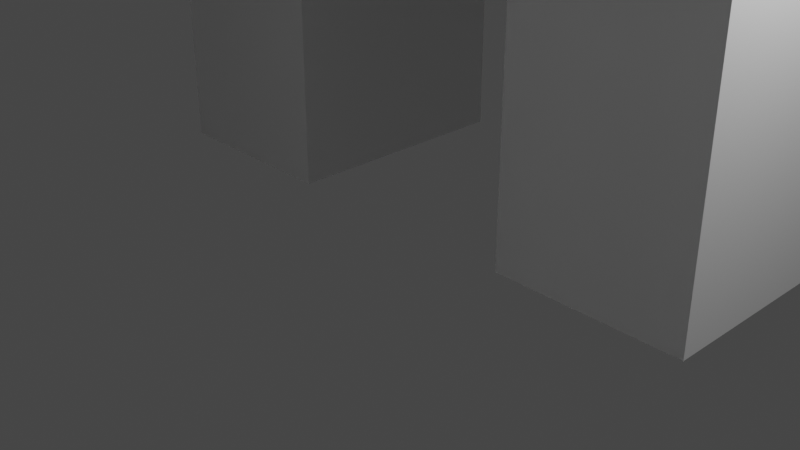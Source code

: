 # Source: Wildhorse2.blend  (saved by Blender 2.91.10; exported with 4.5.12 LTS)
import bpy
from mathutils import Matrix  # noqa: F401  (used for matrix-valued properties, if any)

bpy.ops.wm.read_factory_settings(use_empty=True)
scene = bpy.context.scene
scene.name = 'Scene'

# ---- collections
col_collection = bpy.data.collections.new('Collection'); scene.collection.children.link(col_collection)

# ---- world
world_world = bpy.data.worlds.new('World'); scene.world = world_world
world_world.use_nodes = True; world_world.node_tree.nodes.clear()
_N = world_world.node_tree.nodes; _L = world_world.node_tree.links
n0 = _N.new('ShaderNodeOutputWorld'); n0.name = 'World Output'; n0.location = (300, 300)
n1 = _N.new('ShaderNodeBackground'); n1.name = 'Background'; n1.location = (10, 300)
n1.inputs[0].default_value = (0.05088, 0.05088, 0.05088, 1.0)
_L.new(n1.outputs[0], n0.inputs[0])
n0.is_active_output = True
world_world.color = (0.05088, 0.05088, 0.05088)
world_world.use_sun_shadow = False
world_world.sun_shadow_jitter_overblur = 0.0

# ---- cameras
cam_camera = bpy.data.cameras.new('Camera')
cam_camera.clip_end = 100.0
cam_camera.ortho_scale = 7.314

# ---- lights
light_light = bpy.data.lights.new('Light', 'POINT')
light_light.transmission_factor = 0.0
light_light.energy = 1000.0
light_light.shadow_soft_size = 0.1
light_light.shadow_maximum_resolution = 0.006
light_light.use_absolute_resolution = True

# ---- meshes
me_w_rfel = bpy.data.meshes.new('Würfel')
me_w_rfel.from_pydata([(-2.0, -4.0, -1.0), (-2.0, -4.0, 5.0), (-2.0, 2.0, -1.0), (-2.0, 2.0, 5.0), (9.0, -4.0, -1.0), (9.0, -4.0, 5.0), (9.0, 2.0, -1.0), (9.0, 2.0, 5.0)], [], [(0, 1, 3, 2), (2, 3, 7, 6), (6, 7, 5, 4), (4, 5, 1, 0), (2, 6, 4, 0), (7, 3, 1, 5)])
_uv = me_w_rfel.uv_layers.new(name='UV-Map')
_uv.uv.foreach_set('vector', [0.4297, 0.5703, 0.4297, 0.6172, 0.3828, 0.6172, 0.3828, 0.5703, 0.3828, 0.5703, 0.3828, 0.6172, 0.2969, 0.6172, 0.2969, 0.5703, 0.5625, 0.5703, 0.5625, 0.6172, 0.5156, 0.6172, 0.5156, 0.5703, 0.5156, 0.5703, 0.5156, 0.6172, 0.4297, 0.6172, 0.4297, 0.5703, 0.4297, 0.6172, 0.4297, 0.7031, 0.4766, 0.7031, 0.4766, 0.6172, 0.3828, 0.7031, 0.3828, 0.6172, 0.4297, 0.6172, 0.4297, 0.7031])
me_w_rfel.use_remesh_fix_poles = True
me_w_rfel.use_remesh_preserve_attributes = False
me_w_rfel.use_mirror_vertex_groups = False
me_w_rfel.update()
me_w_rfel_001 = bpy.data.meshes.new('Würfel.001')
me_w_rfel_001.from_pydata([(0.0, -2.0, -4.0), (0.0, -2.0, 5.0), (0.0, 2.0, -4.0), (0.0, 2.0, 5.0), (15.0, -2.0, -4.0), (15.0, -2.0, 5.0), (15.0, 2.0, -4.0), (15.0, 2.0, 5.0)], [], [(0, 1, 3, 2), (2, 3, 7, 6), (6, 7, 5, 4), (4, 5, 1, 0), (2, 6, 4, 0), (7, 3, 1, 5)])
_uv = me_w_rfel_001.uv_layers.new(name='UV-Map')
_uv.uv.foreach_set('vector', [0.1484, 0.5625, 0.1484, 0.6328, 0.1172, 0.6328, 0.1172, 0.5625, 0.1172, 0.5625, 0.1172, 0.6328, 0.0, 0.6328, 0.0, 0.5625, 0.2969, 0.5625, 0.2969, 0.6328, 0.2656, 0.6328, 0.2656, 0.5625, 0.2656, 0.5625, 0.2656, 0.6328, 0.1484, 0.6328, 0.1484, 0.5625, 0.1484, 0.6328, 0.1484, 0.75, 0.1797, 0.75, 0.1797, 0.6328, 0.1172, 0.75, 0.1172, 0.6328, 0.1484, 0.6328, 0.1484, 0.75])
me_w_rfel_001.use_remesh_fix_poles = True
me_w_rfel_001.use_remesh_preserve_attributes = False
me_w_rfel_001.use_mirror_vertex_groups = False
me_w_rfel_001.update()
me_w_rfel_002 = bpy.data.meshes.new('Würfel.002')
me_w_rfel_002.from_pydata([(-2.0, -1.0, 3.0), (-2.0, -1.0, 7.0), (-2.0, 1.0, 3.0), (-2.0, 1.0, 7.0), (12.0, -1.0, 3.0), (12.0, -1.0, 7.0), (12.0, 1.0, 3.0), (12.0, 1.0, 7.0)], [], [(0, 1, 3, 2), (2, 3, 7, 6), (6, 7, 5, 4), (4, 5, 1, 0), (2, 6, 4, 0), (7, 3, 1, 5)])
_uv = me_w_rfel_002.uv_layers.new(name='UV-Map')
_uv.uv.foreach_set('vector', [0.4688, 0.7188, 0.4688, 0.75, 0.4531, 0.75, 0.4531, 0.7188, 0.4531, 0.7188, 0.4531, 0.75, 0.3438, 0.75, 0.3438, 0.7188, 0.5938, 0.7188, 0.5938, 0.75, 0.5781, 0.75, 0.5781, 0.7188, 0.5781, 0.7188, 0.5781, 0.75, 0.4688, 0.75, 0.4688, 0.7188, 0.4688, 0.75, 0.4688, 0.8594, 0.4844, 0.8594, 0.4844, 0.75, 0.4531, 0.8594, 0.4531, 0.75, 0.4688, 0.75, 0.4688, 0.8594])
me_w_rfel_002.use_remesh_fix_poles = True
me_w_rfel_002.use_remesh_preserve_attributes = False
me_w_rfel_002.use_mirror_vertex_groups = False
me_w_rfel_002.update()
me_w_rfel_003 = bpy.data.meshes.new('Würfel.003')
me_w_rfel_003.from_pydata([(0.0, -1.0, 0.0), (0.0, -1.0, 5.0), (0.0, 1.0, 0.0), (0.0, 1.0, 5.0), (2.0, -1.0, 0.0), (2.0, -1.0, 5.0), (2.0, 1.0, 0.0), (2.0, 1.0, 5.0)], [], [(0, 1, 3, 2), (2, 3, 7, 6), (6, 7, 5, 4), (4, 5, 1, 0), (2, 6, 4, 0), (7, 3, 1, 5)])
_uv = me_w_rfel_003.uv_layers.new(name='UV-Map')
_uv.uv.foreach_set('vector', [0.2109, 0.6953, 0.2109, 0.7344, 0.1953, 0.7344, 0.1953, 0.6953, 0.1953, 0.6953, 0.1953, 0.7344, 0.1797, 0.7344, 0.1797, 0.6953, 0.2422, 0.6953, 0.2422, 0.7344, 0.2266, 0.7344, 0.2266, 0.6953, 0.2266, 0.6953, 0.2266, 0.7344, 0.2109, 0.7344, 0.2109, 0.6953, 0.2109, 0.7344, 0.2109, 0.75, 0.2266, 0.75, 0.2266, 0.7344, 0.1953, 0.75, 0.1953, 0.7344, 0.2109, 0.7344, 0.2109, 0.75])
me_w_rfel_003.use_remesh_fix_poles = True
me_w_rfel_003.use_remesh_preserve_attributes = False
me_w_rfel_003.use_mirror_vertex_groups = False
me_w_rfel_003.update()
me_w_rfel_004 = bpy.data.meshes.new('Würfel.004')
me_w_rfel_004.from_pydata([(0.0, -1.0, 0.0), (0.0, -1.0, 5.0), (0.0, 1.0, 0.0), (0.0, 1.0, 5.0), (2.0, -1.0, 0.0), (2.0, -1.0, 5.0), (2.0, 1.0, 0.0), (2.0, 1.0, 5.0)], [], [(0, 1, 3, 2), (2, 3, 7, 6), (6, 7, 5, 4), (4, 5, 1, 0), (2, 6, 4, 0), (7, 3, 1, 5)])
_uv = me_w_rfel_004.uv_layers.new(name='UV-Map')
_uv.uv.foreach_set('vector', [0.03125, 0.6953, 0.03125, 0.7344, 0.01562, 0.7344, 0.01562, 0.6953, 0.01562, 0.6953, 0.01562, 0.7344, 0.0, 0.7344, 0.0, 0.6953, 0.0625, 0.6953, 0.0625, 0.7344, 0.04688, 0.7344, 0.04688, 0.6953, 0.04688, 0.6953, 0.04688, 0.7344, 0.03125, 0.7344, 0.03125, 0.6953, 0.03125, 0.7344, 0.03125, 0.75, 0.04688, 0.75, 0.04688, 0.7344, 0.01562, 0.75, 0.01562, 0.7344, 0.03125, 0.7344, 0.03125, 0.75])
me_w_rfel_004.use_remesh_fix_poles = True
me_w_rfel_004.use_remesh_preserve_attributes = False
me_w_rfel_004.use_mirror_vertex_groups = False
me_w_rfel_004.update()
me_w_rfel_005 = bpy.data.meshes.new('Würfel.005')
me_w_rfel_005.from_pydata([(-1.0, -3.0, -10.0), (-1.0, -3.0, 1.0), (-1.0, 5.0, -10.0), (-1.0, 5.0, 1.0), (20.0, -3.0, -10.0), (20.0, -3.0, 1.0), (20.0, 5.0, -10.0), (20.0, 5.0, 1.0)], [], [(0, 1, 3, 2), (2, 3, 7, 6), (6, 7, 5, 4), (4, 5, 1, 0), (2, 6, 4, 0), (7, 3, 1, 5)])
_uv = me_w_rfel_005.uv_layers.new(name='UV-Map')
_uv.uv.foreach_set('vector', [0.2266, 0.75, 0.2266, 0.8359, 0.1641, 0.8359, 0.1641, 0.75, 0.1641, 0.75, 0.1641, 0.8359, 0.0, 0.8359, 0.0, 0.75, 0.4531, 0.75, 0.4531, 0.8359, 0.3906, 0.8359, 0.3906, 0.75, 0.3906, 0.75, 0.3906, 0.8359, 0.2266, 0.8359, 0.2266, 0.75, 0.2266, 0.8359, 0.2266, 1.0, 0.2891, 1.0, 0.2891, 0.8359, 0.1641, 1.0, 0.1641, 0.8359, 0.2266, 0.8359, 0.2266, 1.0])
me_w_rfel_005.use_remesh_fix_poles = True
me_w_rfel_005.use_remesh_preserve_attributes = False
me_w_rfel_005.use_mirror_vertex_groups = False
me_w_rfel_005.update()
me_w_rfel_006 = bpy.data.meshes.new('Würfel.006')
me_w_rfel_006.from_pydata([(-1.0, -2.0, -13.0), (-1.0, -2.0, 3.0), (-1.0, 2.0, -13.0), (-1.0, 2.0, 3.0), (1.0, -2.0, -13.0), (1.0, -2.0, 3.0), (1.0, 2.0, -13.0), (1.0, 2.0, 3.0)], [], [(0, 1, 3, 2), (2, 3, 7, 6), (6, 7, 5, 4), (4, 5, 1, 0), (2, 6, 4, 0), (7, 3, 1, 5)])
_uv = me_w_rfel_006.uv_layers.new(name='UV-Map')
_uv.uv.foreach_set('vector', [0.3359, 0.8594, 0.3359, 0.9844, 0.3047, 0.9844, 0.3047, 0.8594, 0.3047, 0.8594, 0.3047, 0.9844, 0.2891, 0.9844, 0.2891, 0.8594, 0.3828, 0.8594, 0.3828, 0.9844, 0.3516, 0.9844, 0.3516, 0.8594, 0.3516, 0.8594, 0.3516, 0.9844, 0.3359, 0.9844, 0.3359, 0.8594, 0.3359, 0.9844, 0.3359, 1.0, 0.3672, 1.0, 0.3672, 0.9844, 0.3047, 1.0, 0.3047, 0.9844, 0.3359, 0.9844, 0.3359, 1.0])
me_w_rfel_006.use_remesh_fix_poles = True
me_w_rfel_006.use_remesh_preserve_attributes = False
me_w_rfel_006.use_mirror_vertex_groups = False
me_w_rfel_006.update()
me_w_rfel_007 = bpy.data.meshes.new('Würfel.007')
me_w_rfel_007.from_pydata([(0.0, -2.0, 0.0), (0.0, -2.0, 13.0), (0.0, 1.0, 0.0), (0.0, 1.0, 13.0), (4.0, -2.0, 0.0), (4.0, -2.0, 13.0), (4.0, 1.0, 0.0), (4.0, 1.0, 13.0)], [], [(0, 1, 3, 2), (2, 3, 7, 6), (6, 7, 5, 4), (4, 5, 1, 0), (2, 6, 4, 0), (7, 3, 1, 5)])
_uv = me_w_rfel_007.uv_layers.new(name='UV-Map')
_uv.uv.foreach_set('vector', [0.05469, 0.4297, 0.05469, 0.5312, 0.03125, 0.5312, 0.03125, 0.4297, 0.03125, 0.4297, 0.03125, 0.5312, 0.0, 0.5312, 0.0, 0.4297, 0.1094, 0.4297, 0.1094, 0.5312, 0.08594, 0.5312, 0.08594, 0.4297, 0.08594, 0.4297, 0.08594, 0.5312, 0.05469, 0.5312, 0.05469, 0.4297, 0.05469, 0.5312, 0.05469, 0.5625, 0.07812, 0.5625, 0.07812, 0.5312, 0.03125, 0.5625, 0.03125, 0.5312, 0.05469, 0.5312, 0.05469, 0.5625])
me_w_rfel_007.use_remesh_fix_poles = True
me_w_rfel_007.use_remesh_preserve_attributes = False
me_w_rfel_007.use_mirror_vertex_groups = False
me_w_rfel_007.update()
me_w_rfel_008 = bpy.data.meshes.new('Würfel.008')
me_w_rfel_008.from_pydata([(0.0, -2.0, 0.0), (0.0, -2.0, 14.0), (0.0, 1.0, 0.0), (0.0, 1.0, 14.0), (4.0, -2.0, 0.0), (4.0, -2.0, 14.0), (4.0, 1.0, 0.0), (4.0, 1.0, 14.0)], [], [(0, 1, 3, 2), (2, 3, 7, 6), (6, 7, 5, 4), (4, 5, 1, 0), (2, 6, 4, 0), (7, 3, 1, 5)])
_uv = me_w_rfel_008.uv_layers.new(name='UV-Map')
_uv.uv.foreach_set('vector', [0.3203, 0.4297, 0.3203, 0.5391, 0.2969, 0.5391, 0.2969, 0.4297, 0.2969, 0.4297, 0.2969, 0.5391, 0.2656, 0.5391, 0.2656, 0.4297, 0.375, 0.4297, 0.375, 0.5391, 0.3516, 0.5391, 0.3516, 0.4297, 0.3516, 0.4297, 0.3516, 0.5391, 0.3203, 0.5391, 0.3203, 0.4297, 0.3203, 0.5391, 0.3203, 0.5703, 0.3438, 0.5703, 0.3438, 0.5391, 0.2969, 0.5703, 0.2969, 0.5391, 0.3203, 0.5391, 0.3203, 0.5703])
me_w_rfel_008.use_remesh_fix_poles = True
me_w_rfel_008.use_remesh_preserve_attributes = False
me_w_rfel_008.use_mirror_vertex_groups = False
me_w_rfel_008.update()
me_w_rfel_009 = bpy.data.meshes.new('Würfel.009')
me_w_rfel_009.from_pydata([(0.0, -2.0, 0.0), (0.0, -2.0, 14.0), (0.0, 1.0, 0.0), (0.0, 1.0, 14.0), (4.0, -2.0, 0.0), (4.0, -2.0, 14.0), (4.0, 1.0, 0.0), (4.0, 1.0, 14.0)], [], [(0, 1, 3, 2), (2, 3, 7, 6), (6, 7, 5, 4), (4, 5, 1, 0), (2, 6, 4, 0), (7, 3, 1, 5)])
_uv = me_w_rfel_009.uv_layers.new(name='UV-Map')
_uv.uv.foreach_set('vector', [0.05469, 0.8594, 0.05469, 0.9688, 0.03125, 0.9688, 0.03125, 0.8594, 0.03125, 0.8594, 0.03125, 0.9688, 0.0, 0.9688, 0.0, 0.8594, 0.1094, 0.8594, 0.1094, 0.9688, 0.08594, 0.9688, 0.08594, 0.8594, 0.08594, 0.8594, 0.08594, 0.9688, 0.05469, 0.9688, 0.05469, 0.8594, 0.05469, 0.9688, 0.05469, 1.0, 0.07812, 1.0, 0.07812, 0.9688, 0.03125, 1.0, 0.03125, 0.9688, 0.05469, 0.9688, 0.05469, 1.0])
me_w_rfel_009.use_remesh_fix_poles = True
me_w_rfel_009.use_remesh_preserve_attributes = False
me_w_rfel_009.use_mirror_vertex_groups = False
me_w_rfel_009.update()
me_w_rfel_010 = bpy.data.meshes.new('Würfel.010')
me_w_rfel_010.from_pydata([(0.0, -1.0, 0.0), (0.0, -1.0, 13.0), (0.0, 2.0, 0.0), (0.0, 2.0, 13.0), (4.0, -1.0, 0.0), (4.0, -1.0, 13.0), (4.0, 2.0, 0.0), (4.0, 2.0, 13.0)], [], [(0, 1, 3, 2), (2, 3, 7, 6), (6, 7, 5, 4), (4, 5, 1, 0), (2, 6, 4, 0), (7, 3, 1, 5)])
_uv = me_w_rfel_010.uv_layers.new(name='UV-Map')
_uv.uv.foreach_set('vector', [0.4297, 0.4375, 0.4297, 0.5391, 0.4062, 0.5391, 0.4062, 0.4375, 0.4062, 0.4375, 0.4062, 0.5391, 0.375, 0.5391, 0.375, 0.4375, 0.4844, 0.4375, 0.4844, 0.5391, 0.4609, 0.5391, 0.4609, 0.4375, 0.4609, 0.4375, 0.4609, 0.5391, 0.4297, 0.5391, 0.4297, 0.4375, 0.4297, 0.5391, 0.4297, 0.5703, 0.4531, 0.5703, 0.4531, 0.5391, 0.4062, 0.5703, 0.4062, 0.5391, 0.4297, 0.5391, 0.4297, 0.5703])
me_w_rfel_010.use_remesh_fix_poles = True
me_w_rfel_010.use_remesh_preserve_attributes = False
me_w_rfel_010.use_mirror_vertex_groups = False
me_w_rfel_010.update()
arm_skelett = bpy.data.armatures.new('Skelett')  # bones are not reproduced
arm_skelett_002 = bpy.data.armatures.new('Skelett.002')  # bones are not reproduced
arm_skelett_003 = bpy.data.armatures.new('Skelett.003')  # bones are not reproduced
arm_skelett_004 = bpy.data.armatures.new('Skelett.004')  # bones are not reproduced
arm_skelett_005 = bpy.data.armatures.new('Skelett.005')  # bones are not reproduced
arm_skelett_006 = bpy.data.armatures.new('Skelett.006')  # bones are not reproduced
arm_skelett_007 = bpy.data.armatures.new('Skelett.007')  # bones are not reproduced

# ---- objects
ob_cube_001 = bpy.data.objects.new('cube.001', me_w_rfel)
ob_cube_002 = bpy.data.objects.new('cube.002', me_w_rfel_001)
ob_cube_003 = bpy.data.objects.new('cube.003', me_w_rfel_002)
ob_cube_004 = bpy.data.objects.new('cube.004', me_w_rfel_003)
ob_cube_005 = bpy.data.objects.new('cube.005', me_w_rfel_004)
ob_cube_006 = bpy.data.objects.new('cube.006', me_w_rfel_005)
ob_cube_007 = bpy.data.objects.new('cube.007', me_w_rfel_006)
ob_cube_008 = bpy.data.objects.new('cube.008', me_w_rfel_007)
ob_cube_009 = bpy.data.objects.new('cube.009', me_w_rfel_008)
ob_cube_010 = bpy.data.objects.new('cube.010', me_w_rfel_009)
ob_cube = bpy.data.objects.new('cube', me_w_rfel_010)
ob_skelett = bpy.data.objects.new('Skelett', arm_skelett)
ob_skelett_002 = bpy.data.objects.new('Skelett.002', arm_skelett_002)
ob_skelett_003 = bpy.data.objects.new('Skelett.003', arm_skelett_003)
ob_skelett_004 = bpy.data.objects.new('Skelett.004', arm_skelett_004)
ob_skelett_005 = bpy.data.objects.new('Skelett.005', arm_skelett_005)
ob_skelett_006 = bpy.data.objects.new('Skelett.006', arm_skelett_006)
ob_skelett_007 = bpy.data.objects.new('Skelett.007', arm_skelett_007)
ob_light = bpy.data.objects.new('Light', light_light)
ob_camera = bpy.data.objects.new('Camera', cam_camera)

# ---- transforms, parenting, visibility, modifiers, constraints
ob_cube_001.parent = ob_skelett
ob_cube_001.matrix_parent_inverse = Matrix(((0.4197, -0.0, -0.0, -0.0), (-0.0, 0.1227, -0.4013, 3.504), (-0.0, 0.4013, 0.1227, -0.5303), (-0.0, 0.0, -0.0, 1.0)))
ob_cube_001.location = (0.7042, 8.772, 9.176)
ob_cube_001.rotation_euler = (0.0, -0.3927, -1.57)
ob_cube_001.scale = (0.5682, 0.5682, 0.5682)
ob_cube_001.lineart.crease_threshold = 0.0
_vg = ob_cube_001.vertex_groups.new(name='Bone')
_vg.add([0, 1, 2, 3, 4, 5, 6, 7], 1.0, 'REPLACE')
_m = ob_cube_001.modifiers.new('Skelett', 'ARMATURE')
_m.object = ob_skelett
ob_cube_002.parent = ob_skelett
ob_cube_002.matrix_parent_inverse = Matrix(((0.4197, -0.0, -0.0, -0.0), (-0.0, 0.1227, -0.4013, 3.504), (-0.0, 0.4013, 0.1227, -0.5303), (-0.0, 0.0, -0.0, 1.0)))
ob_cube_002.location = (0.1372, 7.067, 11.45)
ob_cube_002.rotation_euler = (0.0, 0.3927, -1.57)
ob_cube_002.scale = (0.5682, 0.5682, 0.5682)
ob_cube_002.lineart.crease_threshold = 0.0
_vg = ob_cube_002.vertex_groups.new(name='Bone')
_vg.add([0, 1, 2, 3, 4, 5, 6, 7], 1.0, 'REPLACE')
_m = ob_cube_002.modifiers.new('Skelett', 'ARMATURE')
_m.object = ob_skelett
ob_cube_003.parent = ob_skelett
ob_cube_003.matrix_parent_inverse = Matrix(((0.4197, -0.0, -0.0, -0.0), (-0.0, 0.1227, -0.4013, 3.504), (-0.0, 0.4013, 0.1227, -0.5303), (-0.0, 0.0, -0.0, 1.0)))
ob_cube_003.location = (0.1376, 6.499, 10.88)
ob_cube_003.rotation_euler = (0.0, 0.3927, -1.57)
ob_cube_003.scale = (0.5682, 0.5682, 0.5682)
ob_cube_003.lineart.crease_threshold = 0.0
_vg = ob_cube_003.vertex_groups.new(name='Bone')
_vg.add([0, 1, 2, 3, 4, 5, 6, 7], 1.0, 'REPLACE')
_m = ob_cube_003.modifiers.new('Skelett', 'ARMATURE')
_m.object = ob_skelett
ob_cube_004.parent = ob_skelett
ob_cube_004.matrix_parent_inverse = Matrix(((0.4197, -0.0, -0.0, -0.0), (-0.0, 0.1227, -0.4013, 3.504), (-0.0, 0.4013, 0.1227, -0.5303), (-0.0, 0.0, -0.0, 1.0)))
ob_cube_004.location = (-0.9988, 6.498, 12.59)
ob_cube_004.rotation_euler = (0.3927, -0.0, -1.57)
ob_cube_004.scale = (0.5682, 0.5682, 0.5682)
ob_cube_004.lineart.crease_threshold = 0.0
_vg = ob_cube_004.vertex_groups.new(name='Bone')
_vg.add([0, 1, 2, 3, 4, 5, 6, 7], 1.0, 'REPLACE')
_m = ob_cube_004.modifiers.new('Skelett', 'ARMATURE')
_m.object = ob_skelett
ob_cube_005.parent = ob_skelett
ob_cube_005.matrix_parent_inverse = Matrix(((0.4197, -0.0, -0.0, -0.0), (-0.0, 0.1227, -0.4013, 3.504), (-0.0, 0.4013, 0.1227, -0.5303), (-0.0, 0.0, -0.0, 1.0)))
ob_cube_005.location = (1.274, 6.499, 12.59)
ob_cube_005.rotation_euler = (-0.3927, -0.0, -1.57)
ob_cube_005.scale = (0.5682, 0.5682, 0.5682)
ob_cube_005.lineart.crease_threshold = 0.0
_vg = ob_cube_005.vertex_groups.new(name='Bone')
for _i, _w in zip([0, 1, 2, 3, 4, 5, 6, 7], [1.0, 1.0, 1.0, 1.0, 1.0, 1.0, 1.0, 1.0]): _vg.add([_i], _w, 'REPLACE')
_m = ob_cube_005.modifiers.new('Skelett', 'ARMATURE')
_m.object = ob_skelett
ob_cube_006.parent = ob_skelett_007
ob_cube_006.matrix_parent_inverse = Matrix(((0.2196, -0.0, -0.0, -0.0), (-0.0, 0.2196, 0.0, 0.9984), (-0.0, -0.0, 0.2196, -2.805), (-0.0, 0.0, -0.0, 1.0)))
ob_cube_006.location = (-0.4269, 1.384, 10.88)
ob_cube_006.rotation_euler = (0.0, -0.0, -1.57)
ob_cube_006.scale = (0.5682, 0.5682, 0.5682)
ob_cube_006.lineart.crease_threshold = 0.0
_vg = ob_cube_006.vertex_groups.new(name='Bone')
_vg.add([0, 1, 2, 3, 4, 5, 6, 7], 1.0, 'REPLACE')
_m = ob_cube_006.modifiers.new('Skelett', 'ARMATURE')
_m.object = ob_skelett_007
ob_cube_007.parent = ob_skelett_002
ob_cube_007.matrix_parent_inverse = Matrix(((0.3512, 0.0, 0.0, -0.0), (0.0, -0.3304, 0.119, -4.418), (-0.0, -0.119, -0.3304, 2.709), (-0.0, 0.0, -0.0, 1.0)))
ob_cube_007.location = (0.1494, -9.979, 9.176)
ob_cube_007.rotation_euler = (0.0, -0.3927, -1.57)
ob_cube_007.scale = (0.5682, 0.5682, 0.5682)
ob_cube_007.lineart.crease_threshold = 0.0
_vg = ob_cube_007.vertex_groups.new(name='Bone')
_vg.add([0, 1, 2, 3, 4, 5, 6, 7], 1.0, 'REPLACE')
_m = ob_cube_007.modifiers.new('Skelett', 'ARMATURE')
_m.object = ob_skelett_002
ob_cube_008.parent = ob_skelett_004
ob_cube_008.matrix_parent_inverse = Matrix(((0.2986, 0.0, 0.0, 0.5824), (0.0, -0.2986, -0.00434, -0.05022), (-0.0, 0.00434, -0.2986, 2.36), (-0.0, 0.0, 0.0, 1.0)))
ob_cube_008.location = (-1.563, 0.8153, 0.08446)
ob_cube_008.rotation_euler = (0.0, -0.0, -1.57)
ob_cube_008.scale = (0.5682, 0.5682, 0.5682)
ob_cube_008.lineart.crease_threshold = 0.0
_vg = ob_cube_008.vertex_groups.new(name='Bone')
_vg.add([0, 1, 2, 3, 4, 5, 6, 7], 1.0, 'REPLACE')
_m = ob_cube_008.modifiers.new('Skelett', 'ARMATURE')
_m.object = ob_skelett_004
ob_cube_009.parent = ob_skelett_005
ob_cube_009.matrix_parent_inverse = Matrix(((0.2986, 0.0, 0.0, 0.5824), (0.0, -0.2986, -0.00434, -2.49), (-0.0, 0.00434, -0.2986, 2.622), (-0.0, 0.0, 0.0, 1.0)))
ob_cube_009.location = (-1.557, -7.14, 0.08446)
ob_cube_009.rotation_euler = (0.0, -0.0, -1.57)
ob_cube_009.scale = (0.5682, 0.5682, 0.5682)
ob_cube_009.lineart.crease_threshold = 0.0
_vg = ob_cube_009.vertex_groups.new(name='Bone')
_vg.add([0, 1, 2, 3, 4, 5, 6, 7], 1.0, 'REPLACE')
_m = ob_cube_009.modifiers.new('Skelett', 'ARMATURE')
_m.object = ob_skelett_005
ob_cube_010.parent = ob_skelett_006
ob_cube_010.matrix_parent_inverse = Matrix(((0.2986, -0.0, 0.0, -0.5983), (0.0, -0.2986, -0.00434, -2.49), (-0.0, 0.00434, -0.2986, 2.622), (-0.0, 0.0, 0.0, 1.0)))
ob_cube_010.location = (2.42, -7.137, 0.08446)
ob_cube_010.rotation_euler = (0.0, -0.0, -1.57)
ob_cube_010.scale = (0.5682, 0.5682, 0.5682)
ob_cube_010.lineart.crease_threshold = 0.0
_vg = ob_cube_010.vertex_groups.new(name='Bone')
_vg.add([0, 1, 2, 3, 4, 5, 6, 7], 1.0, 'REPLACE')
_m = ob_cube_010.modifiers.new('Skelett', 'ARMATURE')
_m.object = ob_skelett_006
ob_cube.parent = ob_skelett_003
ob_cube.matrix_parent_inverse = Matrix(((0.2986, -0.0, 0.0, -0.6843), (0.0, -0.2986, -0.00434, -0.05022), (-0.0, 0.00434, -0.2986, 2.36), (-0.0, 0.0, 0.0, 1.0)))
ob_cube.location = (1.846, 0.8177, 0.08446)
ob_cube.rotation_euler = (0.0, -0.0, -1.57)
ob_cube.scale = (0.5682, 0.5682, 0.5682)
ob_cube.lineart.crease_threshold = 0.0
_vg = ob_cube.vertex_groups.new(name='Bone')
_vg.add([0, 1, 2, 3, 4, 5, 6, 7], 1.0, 'REPLACE')
_m = ob_cube.modifiers.new('Skelett', 'ARMATURE')
_m.object = ob_skelett_003
ob_skelett.location = (0.0, -1.234, 8.353)
ob_skelett.rotation_euler = (-1.274, -0.0, 0.0)
ob_skelett.scale = (2.383, 2.383, 2.383)
ob_skelett.show_in_front = True
ob_skelett.lineart.crease_threshold = 0.0
ob_skelett_002.location = (0.0, -9.222, 11.52)
ob_skelett_002.rotation_euler = (2.796, -0.0, 0.0)
ob_skelett_002.scale = (2.847, 2.847, 2.847)
ob_skelett_002.show_in_front = True
ob_skelett_002.lineart.crease_threshold = 0.0
ob_skelett_003.location = (2.292, -0.283, 7.899)
ob_skelett_003.rotation_euler = (-3.127, -0.0, 0.0)
ob_skelett_003.scale = (3.349, 3.349, 3.349)
ob_skelett_003.show_in_front = True
ob_skelett_003.lineart.crease_threshold = 0.0
ob_skelett_004.location = (-1.951, -0.283, 7.899)
ob_skelett_004.rotation_euler = (-3.127, -0.0, 0.0)
ob_skelett_004.scale = (3.349, 3.349, 3.349)
ob_skelett_004.show_in_front = True
ob_skelett_004.lineart.crease_threshold = 0.0
ob_skelett_005.location = (-1.951, -8.466, 8.659)
ob_skelett_005.rotation_euler = (-3.127, -0.0, 0.0)
ob_skelett_005.scale = (3.349, 3.349, 3.349)
ob_skelett_005.show_in_front = True
ob_skelett_005.lineart.crease_threshold = 0.0
ob_skelett_006.location = (2.004, -8.466, 8.659)
ob_skelett_006.rotation_euler = (-3.127, -0.0, 0.0)
ob_skelett_006.scale = (3.349, 3.349, 3.349)
ob_skelett_006.show_in_front = True
ob_skelett_006.lineart.crease_threshold = 0.0
ob_skelett_007.location = (0.0, -4.547, 12.78)
ob_skelett_007.scale = (4.555, 4.555, 4.555)
ob_skelett_007.show_in_front = True
ob_skelett_007.lineart.crease_threshold = 0.0
ob_light.location = (3.531, -0.5846, 5.014)
ob_light.rotation_euler = (0.6503, 0.05522, 1.866)
ob_light.scale = (0.8275, 0.8275, 0.8275)
ob_light.lock_rotations_4d = False
ob_light.empty_display_type = 'ARROWS'
ob_light.color = (0.0, 0.0, 0.0, 0.0)
ob_light.lineart.crease_threshold = 0.0
ob_camera.location = (6.247, -7.148, 4.231)
ob_camera.rotation_euler = (1.109, 0.0, 0.8149)
ob_camera.scale = (0.8275, 0.8275, 0.8275)
ob_camera.lock_rotations_4d = False
ob_camera.empty_display_type = 'ARROWS'
ob_camera.color = (0.0, 0.0, 0.0, 0.0)
ob_camera.display_type = 'WIRE'
ob_camera.lineart.crease_threshold = 0.0

# ---- collection membership
scene.collection.objects.link(ob_cube_001)
scene.collection.objects.link(ob_cube_002)
scene.collection.objects.link(ob_cube_003)
scene.collection.objects.link(ob_cube_004)
scene.collection.objects.link(ob_cube_005)
scene.collection.objects.link(ob_cube_006)
scene.collection.objects.link(ob_cube_007)
scene.collection.objects.link(ob_cube_008)
scene.collection.objects.link(ob_cube_009)
scene.collection.objects.link(ob_cube_010)
scene.collection.objects.link(ob_cube)
scene.collection.objects.link(ob_skelett)
scene.collection.objects.link(ob_skelett_002)
scene.collection.objects.link(ob_skelett_003)
scene.collection.objects.link(ob_skelett_004)
scene.collection.objects.link(ob_skelett_005)
scene.collection.objects.link(ob_skelett_006)
scene.collection.objects.link(ob_skelett_007)
col_collection.objects.link(ob_light)
col_collection.objects.link(ob_camera)

# ---- scene / render settings (as saved in the file)
scene.camera = ob_camera
scene.frame_start = 1; scene.frame_end = 300; scene.frame_set(1)
scene.render.engine = 'BLENDER_EEVEE_NEXT'
scene.cycles.use_denoising = False
scene.cycles.samples = 128
scene.cycles.sampling_pattern = 'TABULATED_SOBOL'
scene.cycles.use_adaptive_sampling = False
scene.cycles.use_light_tree = False
scene.view_settings.view_transform = 'Filmic'
bpy.context.view_layer.update()
